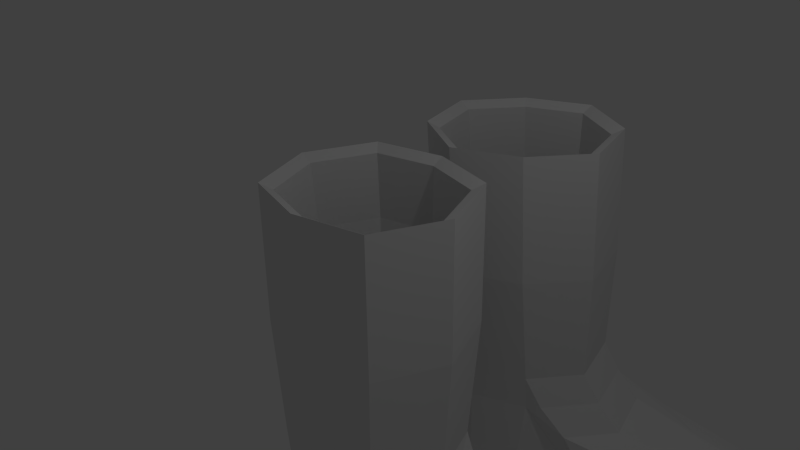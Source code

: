 # Source: shoes_rainboot.blend  (saved by Blender 2.76.0; exported with 4.5.12 LTS)
import bpy
from mathutils import Matrix  # noqa: F401  (used for matrix-valued properties, if any)

bpy.ops.wm.read_factory_settings(use_empty=True)
scene = bpy.context.scene
scene.name = 'Scene'

# ---- collections
col_collection_1 = bpy.data.collections.new('Collection 1'); scene.collection.children.link(col_collection_1)

# ---- materials (node trees are filled in below, after node groups)
mat_material = bpy.data.materials.new('Material')
mat_material.alpha_threshold = 0.0
mat_material.use_transparent_shadow = False
mat_material.roughness = 0.5
mat_material.line_color = (0.0, 0.0, 0.0, 1.0)
mat_material_001 = bpy.data.materials.new('Material.001')
mat_material_001.alpha_threshold = 0.0
mat_material_001.use_transparent_shadow = False
mat_material_001.roughness = 0.5
mat_material_001.line_color = (0.0, 0.0, 0.0, 1.0)

# ---- material node trees

# ---- world
world_world = bpy.data.worlds.new('World'); scene.world = world_world
world_world.color = (0.05088, 0.05088, 0.05088)
world_world.use_sun_shadow = False
world_world.sun_shadow_jitter_overblur = 0.0
world_world.cycles.sampling_method = 'MANUAL'
world_world.cycles.sample_map_resolution = 256

# ---- cameras
cam_camera = bpy.data.cameras.new('Camera')
cam_camera.clip_end = 100.0
cam_camera.lens = 35.0
cam_camera.sensor_width = 32.0
cam_camera.sensor_height = 18.0
cam_camera.ortho_scale = 7.314
cam_camera.dof.focus_distance = 0.0
cam_camera.dof.aperture_fstop = 128.0

# ---- lights
light_lamp = bpy.data.lights.new('Lamp', 'POINT')
light_lamp.transmission_factor = 0.0
light_lamp.cutoff_distance = 30.0
light_lamp.energy = 100.0
light_lamp.shadow_buffer_clip_start = 1.001
light_lamp.shadow_soft_size = 0.1
light_lamp.shadow_maximum_resolution = 0.006
light_lamp.use_absolute_resolution = True
light_lamp.cycles.use_multiple_importance_sampling = False

# ---- meshes
me_cube = bpy.data.meshes.new('Cube')
me_cube.from_pydata([(1.0, 1.0, -1.0), (1.0, -1.0, -1.0), (-1.0, -1.0, -1.0), (-1.0, 1.0, -1.0), (1.0, 1.0, 1.0), (1.0, -1.0, 1.0), (-1.0, -1.0, 1.0), (-1.0, 1.0, 1.0), (1.415, -5.96e-08, -1.0), (-1.415, 2.98e-07, -1.0), (1.415, -5.364e-07, 1.0), (-1.415, 1.788e-07, 1.0), (1.788e-07, 1.249, -1.0), (0.0, -1.249, -1.0), (2.384e-07, 1.249, 1.0), (-5.364e-07, -1.249, 1.0), (0.8705, 0.8705, 0.9035), (1.076, -4.546e-08, -4.79), (2.367, -1.46, -3.997), (2.725, -0.7537, -3.997), (1.634e-07, 1.156, -3.386), (-0.8627, 0.9255, -3.386), (9.093e-09, -1.156, -3.386), (-0.8627, -0.9255, -3.386), (-1.221, 2.855e-07, -3.386), (0.8627, 0.9255, -3.386), (1.18, -5.96e-08, -5.359), (0.7176, -0.9255, -4.79), (1.634e-07, 1.156, -4.7), (-0.8627, 0.9255, -4.7), (-0.1451, -1.156, -4.79), (-0.8627, -0.9255, -4.7), (-1.221, 2.855e-07, -4.7), (0.7176, 0.9255, -4.7), (-0.9037, -0.9477, -2.807), (0.7912, -1.009, -5.359), (1.192e-07, 1.261, -5.359), (-0.9362, 1.009, -5.359), (-0.1451, -1.261, -5.359), (-0.9362, -1.009, -5.359), (-1.325, 2.98e-07, -5.359), (0.7912, 1.009, -5.359), (0.0, 1.788e-07, -5.359), (-1.279, 2.893e-07, -2.807), (0.9037, -0.9477, -2.807), (6.375e-09, -1.184, -2.807), (1.279, -4.969e-08, -2.807), (0.8538, 0.9477, -2.921), (1.68e-07, 1.184, -2.807), (-0.9037, 0.9477, -2.807), (0.2295, -1.276, -3.288), (0.5975, -1.428, -3.723), (1.818, -0.2726, -3.723), (1.46, -1.198, -3.723), (1.46, 0.6528, -3.723), (1.46, 0.6528, -4.731), (1.818, -0.2726, -5.119), (0.9864, -1.198, -5.169), (1.133, 0.8558, -3.288), (0.8354, -1.14, -4.731), (1.133, -1.04, -3.288), (1.508, -0.09195, -3.288), (2.367, -0.0477, -3.997), (1.504, -1.635, -3.997), (2.367, -0.0477, -5.359), (2.725, -0.7537, -5.359), (2.367, -1.46, -5.359), (1.504, -1.635, -5.359), (3.507, -1.14, -4.217), (3.149, -1.846, -4.217), (3.149, -0.4342, -4.217), (2.286, -2.022, -4.217), (3.149, -0.4342, -5.359), (3.507, -1.14, -5.359), (3.149, -1.846, -5.359), (2.286, -2.022, -5.359), (4.111, -1.439, -4.901), (3.753, -2.145, -4.901), (3.753, -0.7326, -4.901), (2.89, -2.32, -4.901), (3.753, -0.7326, -5.359), (4.111, -1.439, -5.359), (3.753, -2.145, -5.359), (2.89, -2.32, -5.359), (0.8705, -0.8705, 0.9035), (-0.8705, -0.8705, 0.9035), (-0.8705, 0.8705, 0.9035), (1.232, -4.898e-07, 0.9035), (-1.232, 1.328e-07, 0.9035), (1.889e-07, 1.087, 0.9035), (-4.856e-07, -1.087, 0.9035), (0.8341, 0.8652, -0.05816), (0.8341, -0.797, -0.05816), (-0.8282, -0.797, -0.05816), (-0.8282, 0.8652, -0.05816), (1.179, 0.0341, -0.05816), (-1.173, 0.0341, -0.05816), (0.002952, 1.072, -0.05816), (0.002951, -1.004, -0.05816), (0.6128, 0.6439, -2.018), (0.6128, -0.5757, -2.018), (-0.6069, -0.5757, -2.018), (-0.6069, 0.6439, -2.018), (0.8658, 0.0341, -2.018), (-0.8599, 0.0341, -2.018), (0.002952, 0.7957, -2.018), (0.002951, -0.7275, -2.018), (0.3572, 0.3883, -2.701), (0.3572, -0.3201, -2.701), (-0.3512, -0.3201, -2.701), (-0.3512, 0.3883, -2.701), (0.5041, 0.0341, -2.701), (-0.4982, 0.0341, -2.701), (0.002952, 0.4764, -2.701), (0.002952, -0.4082, -2.701), (3.697, -1.992, -4.417), (2.892, -2.197, -4.482), (4.047, -1.282, -4.407), (3.713, -0.5885, -4.435), (3.444, -0.5799, -5.359)], [], [(48, 47, 25, 20), (5, 10, 87, 84), (8, 10, 5, 1), (13, 15, 6, 2), (9, 11, 7, 3), (14, 12, 3, 7), (2, 6, 11, 9), (0, 4, 10, 8), (6, 15, 90, 85), (33, 25, 54, 55), (34, 43, 24, 23), (11, 6, 85, 88), (4, 0, 12, 14), (1, 5, 15, 13), (4, 14, 89, 16), (44, 45, 50, 60), (24, 21, 29, 32), (23, 24, 32, 31), (20, 25, 33, 28), (46, 44, 60, 61), (43, 49, 21, 24), (45, 34, 23, 22), (22, 30, 59, 51), (49, 48, 20, 21), (28, 33, 41, 36), (17, 27, 35, 26), (30, 31, 39, 38), (33, 17, 26, 41), (21, 20, 28, 29), (30, 27, 57, 59), (17, 33, 55, 56), (22, 23, 31, 30), (42, 38, 39, 40), (36, 42, 40, 37), (41, 26, 42, 36), (26, 35, 38, 42), (31, 32, 40, 39), (32, 29, 37, 40), (29, 28, 36, 37), (27, 30, 38, 35), (3, 12, 48, 49), (0, 8, 46, 47), (13, 2, 34, 45), (9, 3, 49, 43), (1, 13, 45, 44), (2, 9, 43, 34), (8, 1, 44, 46), (12, 0, 47, 48), (61, 60, 53, 52), (60, 50, 51, 53), (56, 55, 64, 65), (58, 61, 52, 54), (51, 59, 67, 63), (54, 52, 19, 62), (45, 22, 51, 50), (27, 17, 56, 57), (47, 46, 61, 58), (25, 47, 58, 54), (63, 67, 75, 71), (19, 18, 69, 68), (18, 63, 71, 69), (53, 51, 63, 18), (52, 53, 18, 19), (59, 57, 66, 67), (57, 56, 65, 66), (55, 54, 62, 64), (115, 116, 79, 77), (74, 73, 81, 82), (75, 74, 82, 83), (65, 64, 72, 73), (64, 62, 70, 72), (62, 19, 68, 70), (67, 66, 74, 75), (66, 65, 73, 74), (76, 77, 82, 81), (77, 79, 83, 82), (78, 76, 81, 80), (117, 115, 77, 76), (71, 75, 83, 79, 116), (73, 72, 119, 80, 81), (119, 118, 78, 80), (118, 117, 76, 78), (7, 11, 88, 86), (14, 7, 86, 89), (10, 4, 16, 87), (15, 5, 84, 90), (87, 16, 91, 95), (84, 87, 95, 92), (90, 84, 92, 98), (85, 90, 98, 93), (88, 85, 93, 96), (86, 88, 96, 94), (89, 86, 94, 97), (16, 89, 97, 91), (91, 97, 105, 99), (95, 91, 99, 103), (97, 94, 102, 105), (94, 96, 104, 102), (98, 92, 100, 106), (96, 93, 101, 104), (92, 95, 103, 100), (93, 98, 106, 101), (104, 101, 109, 112), (100, 103, 111, 108), (101, 106, 114, 109), (99, 105, 113, 107), (103, 99, 107, 111), (105, 102, 110, 113), (102, 104, 112, 110), (106, 100, 108, 114), (112, 109, 114, 108, 111, 107, 113, 110), (69, 71, 116, 115), (68, 69, 115, 117), (70, 68, 117, 118), (72, 70, 118, 119)])
me_cube.materials.append(mat_material)
me_cube.use_remesh_preserve_volume = False
me_cube.use_remesh_preserve_attributes = False
me_cube.use_mirror_vertex_groups = False
me_cube.update()
me_cube_001 = bpy.data.meshes.new('Cube.001')
me_cube_001.from_pydata([(0.8263, 0.7818, -1.0), (0.8263, -1.218, -1.0), (-1.174, -1.218, -1.0), (-1.174, 0.7818, -1.0), (0.7345, 0.6665, 1.0), (0.7345, -1.334, 1.0), (-1.265, -1.334, 1.0), (-1.265, 0.6665, 1.0), (1.241, -0.2182, -1.0), (-1.589, -0.2182, -1.0), (1.149, -0.3335, 1.0), (-1.68, -0.3335, 1.0), (-0.1737, 1.031, -1.0), (-0.1737, -1.467, -1.0), (-0.2655, 0.9154, 1.0), (-0.2655, -1.582, 1.0), (0.605, 0.537, 0.9035), (1.076, -4.546e-08, -4.79), (2.367, -1.46, -3.997), (2.725, -0.7537, -3.997), (-0.01262, 1.14, -3.386), (-0.8752, 0.9098, -3.386), (-0.01262, -1.172, -3.386), (-0.8752, -0.9412, -3.386), (-1.233, -0.01558, -3.386), (0.8503, 0.9098, -3.386), (1.18, -5.96e-08, -5.359), (0.7176, -0.9255, -4.79), (1.634e-07, 1.156, -4.7), (-0.8627, 0.9255, -4.7), (-0.1451, -1.156, -4.79), (-0.8627, -0.9255, -4.7), (-1.221, 2.855e-07, -4.7), (0.7176, 0.9255, -4.7), (-0.9441, -0.9984, -2.807), (0.7912, -1.009, -5.359), (1.192e-07, 1.261, -5.359), (-0.9362, 1.009, -5.359), (-0.1451, -1.261, -5.359), (-0.9362, -1.009, -5.359), (-1.325, 2.98e-07, -5.359), (0.7912, 1.009, -5.359), (0.0, 1.788e-07, -5.359), (-1.319, -0.05057, -2.807), (0.8634, -0.9984, -2.807), (-0.04049, -1.234, -2.807), (1.238, -0.05057, -2.807), (0.8201, 0.9054, -2.921), (-0.04049, 1.133, -2.807), (-0.9441, 0.897, -2.807), (0.2155, -1.293, -3.288), (0.597, -1.429, -3.723), (1.818, -0.2734, -3.723), (1.46, -1.199, -3.723), (1.46, 0.6526, -3.723), (1.46, 0.6528, -4.731), (1.818, -0.2726, -5.119), (0.9864, -1.198, -5.169), (1.121, 0.8404, -3.288), (0.8354, -1.14, -4.731), (1.119, -1.057, -3.288), (1.494, -0.1094, -3.288), (2.367, -0.0477, -3.997), (1.504, -1.635, -3.997), (2.367, -0.0477, -5.359), (2.725, -0.7537, -5.359), (2.367, -1.46, -5.359), (1.504, -1.635, -5.359), (3.507, -1.14, -4.217), (3.149, -1.846, -4.217), (3.149, -0.4342, -4.217), (2.286, -2.022, -4.217), (3.149, -0.4342, -5.359), (3.507, -1.14, -5.359), (3.149, -1.846, -5.359), (2.286, -2.022, -5.359), (4.111, -1.439, -4.901), (3.753, -2.145, -4.901), (3.753, -0.7326, -4.901), (2.89, -2.32, -4.901), (3.753, -0.7326, -5.359), (4.111, -1.439, -5.359), (3.753, -2.145, -5.359), (2.89, -2.32, -5.359), (0.605, -1.204, 0.9035), (-1.136, -1.204, 0.9035), (-1.136, 0.537, 0.9035), (0.9662, -0.3335, 0.9035), (-1.497, -0.3335, 0.9035), (-0.2655, 0.7536, 0.9035), (-0.2655, -1.421, 0.9035), (0.5938, 0.5634, -0.05816), (0.5939, -1.099, -0.05816), (-1.068, -1.099, -0.05816), (-1.068, 0.5634, -0.05816), (0.9387, -0.2677, -0.05816), (-1.413, -0.2676, -0.05816), (-0.2374, 0.7702, -0.05816), (-0.2372, -1.306, -0.05816), (0.5128, 0.5183, -2.018), (0.513, -0.701, -2.018), (-0.7066, -0.701, -2.018), (-0.7068, 0.5183, -2.018), (0.7659, -0.09136, -2.018), (-0.9598, -0.09132, -2.018), (-0.09749, 0.6695, -2.018), (-0.09722, -0.8533, -2.018), (0.3114, 0.3308, -2.701), (0.3116, -0.3774, -2.701), (-0.3968, -0.3774, -2.701), (-0.397, 0.3308, -2.701), (0.4585, -0.02328, -2.701), (-0.5439, -0.02325, -2.701), (-0.04435, 0.417, -2.701), (-0.04413, -0.4674, -2.701), (3.697, -1.992, -4.417), (2.892, -2.197, -4.482), (4.047, -1.282, -4.407), (3.713, -0.5885, -4.435), (3.444, -0.5799, -5.359)], [], [(48, 47, 25, 20), (5, 10, 87, 84), (8, 10, 5, 1), (13, 15, 6, 2), (9, 11, 7, 3), (14, 12, 3, 7), (2, 6, 11, 9), (0, 4, 10, 8), (6, 15, 90, 85), (33, 25, 54, 55), (34, 43, 24, 23), (11, 6, 85, 88), (4, 0, 12, 14), (1, 5, 15, 13), (4, 14, 89, 16), (44, 45, 50, 60), (24, 21, 29, 32), (23, 24, 32, 31), (20, 25, 33, 28), (46, 44, 60, 61), (43, 49, 21, 24), (45, 34, 23, 22), (22, 30, 59, 51), (49, 48, 20, 21), (28, 33, 41, 36), (17, 27, 35, 26), (30, 31, 39, 38), (33, 17, 26, 41), (21, 20, 28, 29), (30, 27, 57, 59), (17, 33, 55, 56), (22, 23, 31, 30), (42, 38, 39, 40), (36, 42, 40, 37), (41, 26, 42, 36), (26, 35, 38, 42), (31, 32, 40, 39), (32, 29, 37, 40), (29, 28, 36, 37), (27, 30, 38, 35), (3, 12, 48, 49), (0, 8, 46, 47), (13, 2, 34, 45), (9, 3, 49, 43), (1, 13, 45, 44), (2, 9, 43, 34), (8, 1, 44, 46), (12, 0, 47, 48), (61, 60, 53, 52), (60, 50, 51, 53), (56, 55, 64, 65), (58, 61, 52, 54), (51, 59, 67, 63), (54, 52, 19, 62), (45, 22, 51, 50), (27, 17, 56, 57), (47, 46, 61, 58), (25, 47, 58, 54), (63, 67, 75, 71), (19, 18, 69, 68), (18, 63, 71, 69), (53, 51, 63, 18), (52, 53, 18, 19), (59, 57, 66, 67), (57, 56, 65, 66), (55, 54, 62, 64), (115, 116, 79, 77), (74, 73, 81, 82), (75, 74, 82, 83), (65, 64, 72, 73), (64, 62, 70, 72), (62, 19, 68, 70), (67, 66, 74, 75), (66, 65, 73, 74), (76, 77, 82, 81), (77, 79, 83, 82), (78, 76, 81, 80), (117, 115, 77, 76), (71, 75, 83, 79, 116), (73, 72, 119, 80, 81), (119, 118, 78, 80), (118, 117, 76, 78), (7, 11, 88, 86), (14, 7, 86, 89), (10, 4, 16, 87), (15, 5, 84, 90), (87, 16, 91, 95), (84, 87, 95, 92), (90, 84, 92, 98), (85, 90, 98, 93), (88, 85, 93, 96), (86, 88, 96, 94), (89, 86, 94, 97), (16, 89, 97, 91), (91, 97, 105, 99), (95, 91, 99, 103), (97, 94, 102, 105), (94, 96, 104, 102), (98, 92, 100, 106), (96, 93, 101, 104), (92, 95, 103, 100), (93, 98, 106, 101), (104, 101, 109, 112), (100, 103, 111, 108), (101, 106, 114, 109), (99, 105, 113, 107), (103, 99, 107, 111), (105, 102, 110, 113), (102, 104, 112, 110), (106, 100, 108, 114), (112, 109, 114, 108, 111, 107, 113, 110), (69, 71, 116, 115), (68, 69, 115, 117), (70, 68, 117, 118), (72, 70, 118, 119)])
me_cube_001.materials.append(mat_material_001)
me_cube_001.use_remesh_preserve_volume = False
me_cube_001.use_remesh_preserve_attributes = False
me_cube_001.use_mirror_vertex_groups = False
me_cube_001.update()

# ---- objects
ob_cube = bpy.data.objects.new('Cube', me_cube)
ob_lamp = bpy.data.objects.new('Lamp', light_lamp)
ob_camera = bpy.data.objects.new('Camera', cam_camera)
ob_cube_001 = bpy.data.objects.new('Cube.001', me_cube_001)

# ---- transforms, parenting, visibility, modifiers, constraints
ob_cube.location = (0.0, 0.0, 0.0)
ob_cube.lock_rotations_4d = False
ob_cube.empty_display_type = 'ARROWS'
ob_cube.lineart.crease_threshold = 0.0
ob_lamp.location = (4.076, 1.005, 5.904)
ob_lamp.rotation_euler = (0.6503, 0.05522, 1.866)
ob_lamp.lock_rotations_4d = False
ob_lamp.empty_display_type = 'ARROWS'
ob_lamp.color = (0.0, 0.0, 0.0, 0.0)
ob_lamp.lineart.crease_threshold = 0.0
ob_camera.location = (7.481, -6.508, 5.344)
ob_camera.rotation_euler = (1.109, 0.01082, 0.8149)
ob_camera.lock_rotations_4d = False
ob_camera.empty_display_type = 'ARROWS'
ob_camera.color = (0.0, 0.0, 0.0, 0.0)
ob_camera.display_type = 'WIRE'
ob_camera.lineart.crease_threshold = 0.0
ob_cube_001.location = (0.0, 3.377, 0.0)
ob_cube_001.rotation_euler = (0.0, -0.0, 0.6724)
ob_cube_001.lock_rotations_4d = False
ob_cube_001.empty_display_type = 'ARROWS'
ob_cube_001.lineart.crease_threshold = 0.0

# ---- collection membership
col_collection_1.objects.link(ob_cube)
col_collection_1.objects.link(ob_lamp)
col_collection_1.objects.link(ob_camera)
col_collection_1.objects.link(ob_cube_001)

# ---- scene / render settings (as saved in the file)
scene.camera = ob_camera
scene.frame_start = 1; scene.frame_end = 250; scene.frame_set(1)
scene.render.engine = 'BLENDER_EEVEE_NEXT'
scene.render.resolution_percentage = 50
scene.render.dither_intensity = 0.0
scene.cycles.use_denoising = False
scene.cycles.samples = 10
scene.cycles.sampling_pattern = 'TABULATED_SOBOL'
scene.cycles.light_sampling_threshold = 0.0
scene.cycles.use_adaptive_sampling = False
scene.cycles.use_light_tree = False
scene.cycles.blur_glossy = 0.0
scene.cycles.pixel_filter_type = 'GAUSSIAN'
scene.cycles.sample_clamp_indirect = 0.0
scene.view_settings.view_transform = 'Standard'
bpy.context.view_layer.update()

